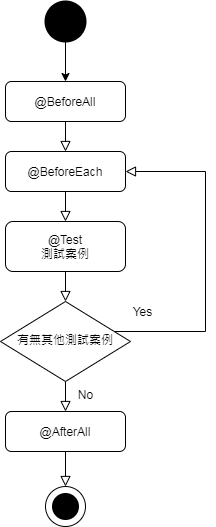

The diagram above was exported from draw.io. Its source (the exported page's mxGraphModel, read from the mxfile embedded in the PNG):
<mxGraphModel dx="1108" dy="1619" grid="1" gridSize="10" guides="1" tooltips="1" connect="1" arrows="1" fold="1" page="1" pageScale="1" pageWidth="827" pageHeight="1169" math="0" shadow="0">
  <root>
    <mxCell id="0" />
    <mxCell id="1" parent="0" />
    <mxCell id="2" value="@BeforeAll" style="rounded=1;whiteSpace=wrap;html=1;fontSize=12;glass=0;strokeWidth=1;shadow=0;" vertex="1" parent="1">
      <mxGeometry x="160" y="80" width="120" height="40" as="geometry" />
    </mxCell>
    <mxCell id="3" value="No" style="rounded=0;html=1;jettySize=auto;orthogonalLoop=1;fontSize=11;endArrow=block;endFill=0;endSize=8;strokeWidth=1;shadow=0;labelBackgroundColor=none;edgeStyle=orthogonalEdgeStyle;" edge="1" source="5" target="7" parent="1">
      <mxGeometry x="0.3333" y="20" relative="1" as="geometry">
        <mxPoint as="offset" />
      </mxGeometry>
    </mxCell>
    <mxCell id="4" value="Yes" style="edgeStyle=orthogonalEdgeStyle;rounded=0;html=1;jettySize=auto;orthogonalLoop=1;fontSize=11;endArrow=block;endFill=0;endSize=8;strokeWidth=1;shadow=0;labelBackgroundColor=none;entryX=1;entryY=0.5;entryDx=0;entryDy=0;" edge="1" source="5" target="10" parent="1">
      <mxGeometry x="-0.8286" y="20" relative="1" as="geometry">
        <mxPoint as="offset" />
        <mxPoint x="400" y="190" as="targetPoint" />
        <Array as="points">
          <mxPoint x="360" y="330" />
          <mxPoint x="360" y="170" />
        </Array>
      </mxGeometry>
    </mxCell>
    <mxCell id="5" value="有無其他測試案例" style="rhombus;whiteSpace=wrap;html=1;shadow=0;fontFamily=Helvetica;fontSize=12;align=center;strokeWidth=1;spacing=6;spacingTop=-4;" vertex="1" parent="1">
      <mxGeometry x="155" y="300" width="130" height="80" as="geometry" />
    </mxCell>
    <mxCell id="6" style="rounded=0;html=1;jettySize=auto;orthogonalLoop=1;fontSize=11;endArrow=block;endFill=0;endSize=8;strokeWidth=1;shadow=0;labelBackgroundColor=none;edgeStyle=orthogonalEdgeStyle;" edge="1" source="7" target="15" parent="1">
      <mxGeometry relative="1" as="geometry" />
    </mxCell>
    <mxCell id="7" value="@AfterAll" style="rounded=1;whiteSpace=wrap;html=1;fontSize=12;glass=0;strokeWidth=1;shadow=0;" vertex="1" parent="1">
      <mxGeometry x="160" y="410" width="120" height="40" as="geometry" />
    </mxCell>
    <mxCell id="8" style="edgeStyle=orthogonalEdgeStyle;rounded=0;orthogonalLoop=1;jettySize=auto;html=1;" edge="1" target="2" parent="1">
      <mxGeometry relative="1" as="geometry">
        <mxPoint x="220" y="40" as="sourcePoint" />
      </mxGeometry>
    </mxCell>
    <mxCell id="9" style="rounded=0;html=1;jettySize=auto;orthogonalLoop=1;fontSize=11;endArrow=block;endFill=0;endSize=8;strokeWidth=1;shadow=0;labelBackgroundColor=none;edgeStyle=orthogonalEdgeStyle;" edge="1" source="10" target="13" parent="1">
      <mxGeometry relative="1" as="geometry" />
    </mxCell>
    <mxCell id="10" value="@BeforeEach" style="rounded=1;whiteSpace=wrap;html=1;fontSize=12;glass=0;strokeWidth=1;shadow=0;" vertex="1" parent="1">
      <mxGeometry x="160" y="150" width="120" height="40" as="geometry" />
    </mxCell>
    <mxCell id="11" value="" style="rounded=0;html=1;jettySize=auto;orthogonalLoop=1;fontSize=11;endArrow=block;endFill=0;endSize=8;strokeWidth=1;shadow=0;labelBackgroundColor=none;edgeStyle=orthogonalEdgeStyle;" edge="1" source="2" target="10" parent="1">
      <mxGeometry relative="1" as="geometry">
        <mxPoint x="220" y="120" as="sourcePoint" />
        <mxPoint x="220" y="170" as="targetPoint" />
      </mxGeometry>
    </mxCell>
    <mxCell id="12" style="rounded=0;html=1;jettySize=auto;orthogonalLoop=1;fontSize=11;endArrow=block;endFill=0;endSize=8;strokeWidth=1;shadow=0;labelBackgroundColor=none;edgeStyle=orthogonalEdgeStyle;" edge="1" source="13" target="5" parent="1">
      <mxGeometry relative="1" as="geometry" />
    </mxCell>
    <mxCell id="13" value="@Test&lt;br&gt;測試案例" style="rounded=1;whiteSpace=wrap;html=1;fontSize=12;glass=0;strokeWidth=1;shadow=0;" vertex="1" parent="1">
      <mxGeometry x="160" y="220" width="120" height="50" as="geometry" />
    </mxCell>
    <mxCell id="14" value="" style="strokeWidth=2;html=1;shape=mxgraph.flowchart.start_2;whiteSpace=wrap;fillColor=#000000;" vertex="1" parent="1">
      <mxGeometry x="200" width="40" height="40" as="geometry" />
    </mxCell>
    <mxCell id="15" value="" style="ellipse;whiteSpace=wrap;html=1;aspect=fixed;fillColor=#FFFFFF;" vertex="1" parent="1">
      <mxGeometry x="200" y="485" width="40" height="40" as="geometry" />
    </mxCell>
    <mxCell id="16" value="" style="strokeWidth=2;html=1;shape=mxgraph.flowchart.start_2;whiteSpace=wrap;fillColor=#000000;" vertex="1" parent="1">
      <mxGeometry x="207.5" y="492.5" width="25" height="25" as="geometry" />
    </mxCell>
  </root>
</mxGraphModel>